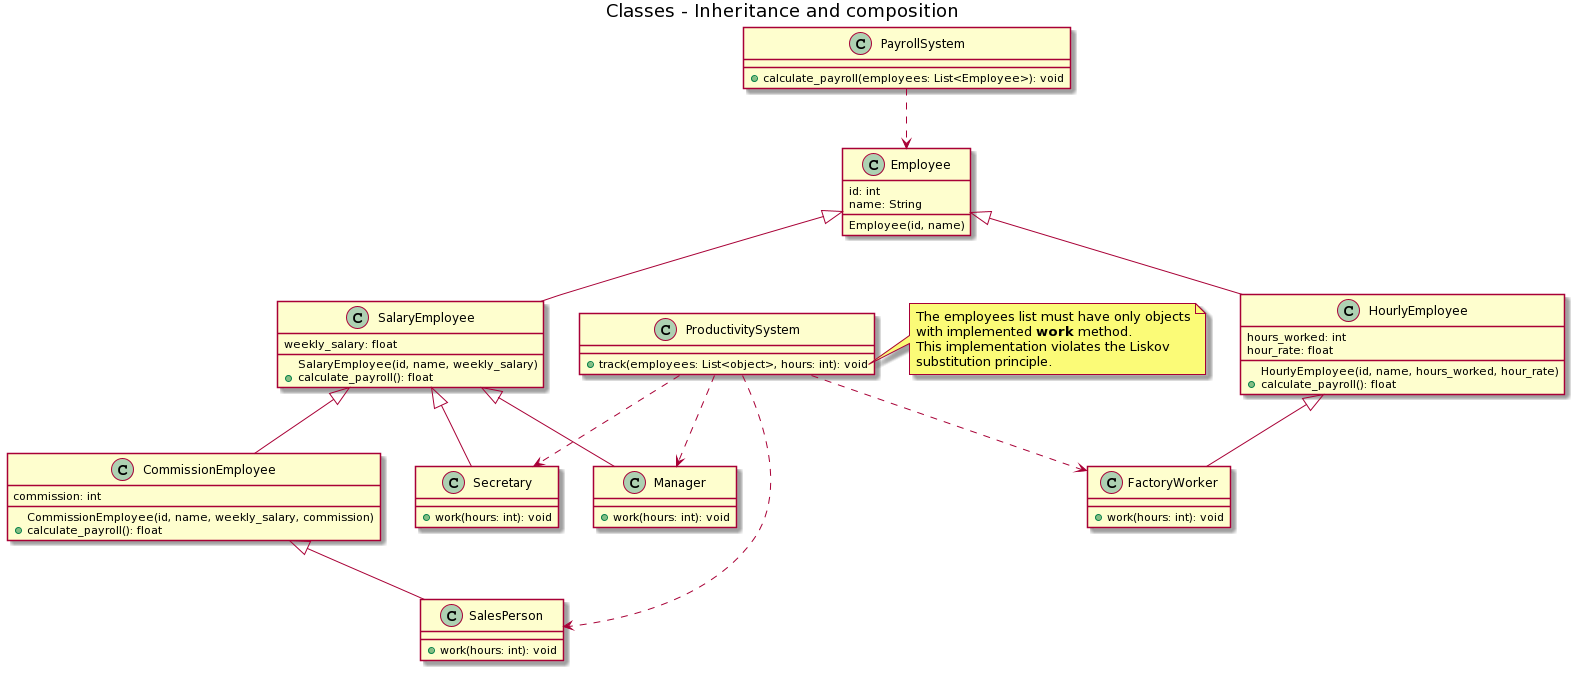

The diagram above was rendered by PlantUML. Its source (embedded in the PNG):
@startuml
title Classes - Inheritance and composition

class PayrollSystem{
    +calculate_payroll(employees: List<Employee>): void
}

class ProductivitySystem{
    +track(employees: List<object>, hours: int): void
}

class Employee{
    id: int
    name: String
    Employee(id, name)
}

class SalaryEmployee{
    weekly_salary: float
    SalaryEmployee(id, name, weekly_salary)
    +calculate_payroll(): float
}

class HourlyEmployee{
    hours_worked: int
    hour_rate: float
    HourlyEmployee(id, name, hours_worked, hour_rate)
    +calculate_payroll(): float
}

class CommissionEmployee{
    commission: int
    CommissionEmployee(id, name, weekly_salary, commission)
    +calculate_payroll(): float
}

class Manager{
    +work(hours: int): void
}

class Secretary{
    +work(hours: int): void
}

class SalesPerson{
   +work(hours: int): void 
}

class FactoryWorker{
    +work(hours: int): void
}

Employee <|-- SalaryEmployee
Employee <|-- HourlyEmployee
HourlyEmployee <|-- FactoryWorker
SalaryEmployee <|-- CommissionEmployee
SalaryEmployee <|-- Manager
SalaryEmployee <|-- Secretary
CommissionEmployee <|-- SalesPerson
PayrollSystem ..> Employee
ProductivitySystem ..> Manager
ProductivitySystem ..> Secretary
ProductivitySystem ..> FactoryWorker
ProductivitySystem ..> SalesPerson

note right of ProductivitySystem::track
  The employees list must have only objects
  with implemented <b>work</b> method. 
  This implementation violates the Liskov
  substitution principle.
end note
@enduml